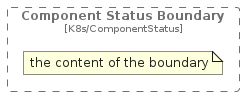

The diagram above was rendered by PlantUML. Its source (embedded in the PNG):
@startuml
' configures the library
!global $INCLUSION_MODE="local"
!global $LIB_BASE_LOCATION="../.."

' loads the library's bootstrap
!include $LIB_BASE_LOCATION/bootstrap.puml

' loads the package bootstrap
include('c4k8s/bootstrap')

' loads the Item which embeds the element ComponentStatusBoundary
include('c4k8s/Boundary/ComponentStatusBoundary')

' load the c4model package
include('c4model/bootstrap')
ComponentStatusBoundary('ComponentStatusBoundary', 'Component Status Boundary') {
  note as note
  the content of the boundary
  end note
}
@enduml